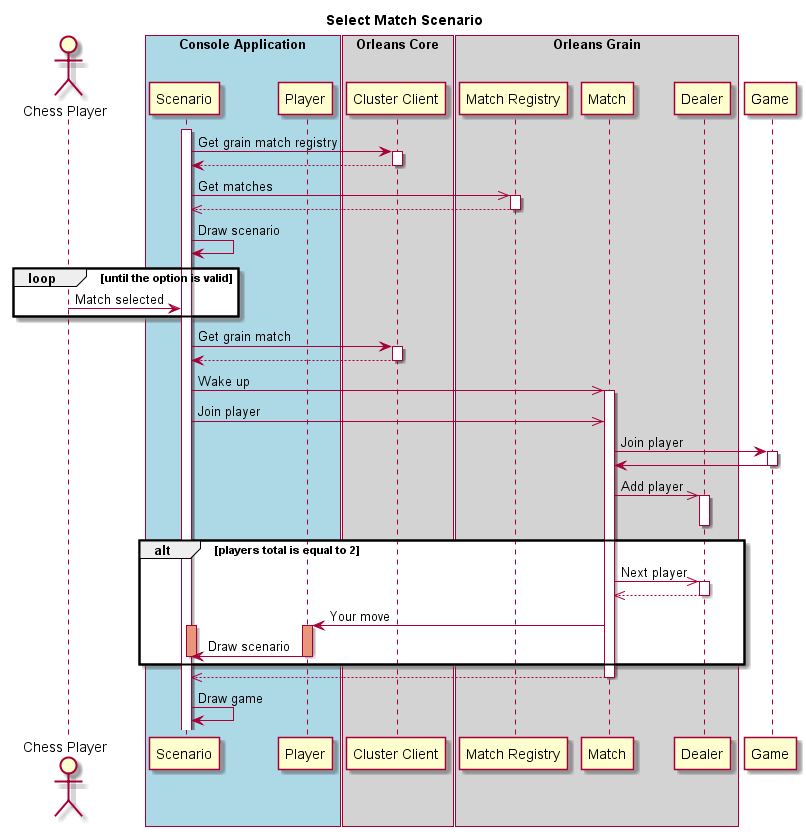

The diagram above was rendered by PlantUML. Its source (embedded in the PNG):
@startuml select-match.sequence

title Select Match Scenario

actor "Chess Player" as chessPlayer

box "Console Application" #LightBlue
  participant "Scenario" as scenario
  participant Player as player
end box

box "Orleans Core" #LightGray
	participant "Cluster Client" as clusterClient
end box

box "Orleans Grain" #LightGray
  participant "Match Registry" as matchRegistry
  participant Match as match
  participant Dealer as dealer
end box

participant Game as game

activate scenario

  scenario -> clusterClient : Get grain match registry
  activate clusterClient

  clusterClient --> scenario
  deactivate clusterClient

  scenario ->> matchRegistry : Get matches
  activate matchRegistry

  matchRegistry -->> scenario
  deactivate matchRegistry

  scenario -> scenario : Draw scenario

  loop until the option is valid
    chessPlayer -> scenario : Match selected
  end
    scenario -> clusterClient : Get grain match
    activate clusterClient

  clusterClient --> scenario
  deactivate clusterClient

  scenario ->> match : Wake up
  activate match

  scenario ->> match : Join player
  match -> game : Join player
  activate game

  game -> match
  deactivate game

  match ->> dealer : Add player
  activate dealer
  deactivate dealer

  alt players total is equal to 2
    match ->> dealer : Next player
    activate dealer

    dealer -->> match
    deactivate dealer

    match -> player : Your move
    activate player #DarkSalmon
    activate scenario #DarkSalmon

    player -> scenario : Draw scenario
    deactivate player
    deactivate scenario
  end

  match -->> scenario
  deactivate dealer
  deactivate match

  scenario -> scenario : Draw game

@enduml